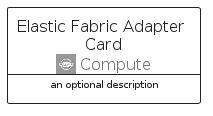

The diagram above was rendered by PlantUML. Its source (embedded in the PNG):
@startuml
' configures the library
!global $INCLUSION_MODE="local"
!global $LIB_BASE_LOCATION="../../.."

' loads the library's bootstrap
!include $LIB_BASE_LOCATION/bootstrap.puml

' loads the package bootstrap
include('aws-q1-2024/bootstrap')

' loads the Item which embeds the element ElasticFabricAdapterCard
include('aws-q1-2024/Architecture/Compute/ElasticFabricAdapter')

' renders the element
ElasticFabricAdapterCard('ElasticFabricAdapterCard', 'Elastic Fabric Adapter Card', 'an optional description')
@enduml